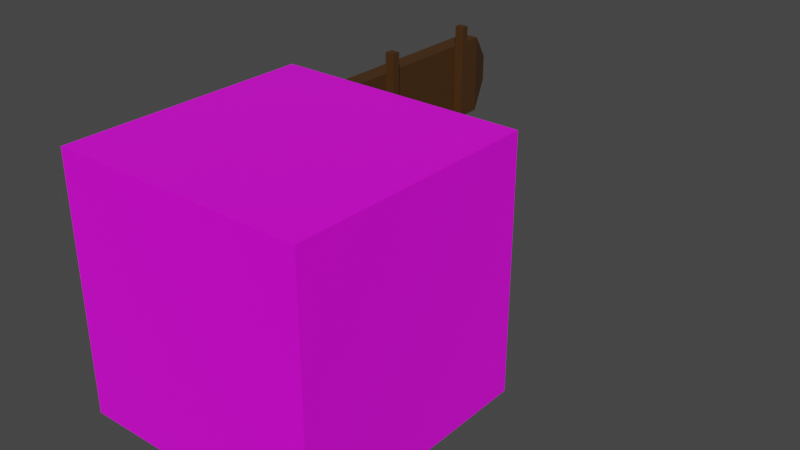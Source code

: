 # Source: ph_plot_front.blend  (saved by Blender 2.80.75; exported with 4.5.12 LTS)
import bpy
from mathutils import Matrix  # noqa: F401  (used for matrix-valued properties, if any)

bpy.ops.wm.read_factory_settings(use_empty=True)
scene = bpy.context.scene
scene.name = 'Scene'

# ---- collections
col_collection = bpy.data.collections.new('Collection'); scene.collection.children.link(col_collection)

# ---- images (referenced by path relative to the original .blend; pixels are not part of the script)
import os
ASSET_DIR = os.environ.get("B2B_ASSET_DIR", "")  # directory of the original .blend (textures are referenced by path, not embedded)
HERE = os.path.dirname(os.path.abspath(__file__))  # packed textures are extracted next to this script under _unpacked/

def load_image(name, relpath, width, height, colorspace="sRGB"):
    """Load a texture the original file referenced (path relative to the .blend, or extracted next to this script)."""
    p = next((c for c in (os.path.join(HERE, relpath), os.path.join(ASSET_DIR, relpath)) if relpath and os.path.exists(c)), "")
    if p:
        img = bpy.data.images.load(p, check_existing=True)
        img.name = name
    else:  # same state as the original file: an image datablock whose file is absent (Cycles renders it pink)
        img = bpy.data.images.new(name, width, height)
        img.source = "FILE"
        img.filepath = "//" + (relpath or name)
    img.colorspace_settings.name = colorspace
    return img
img_material_base_color_001 = load_image('Material Base Color.001', '', 1024, 1024, 'sRGB')

# ---- materials (node trees are filled in below, after node groups)
mat_material_001 = bpy.data.materials.new('Material.001')
mat_material_001.alpha_threshold = 0.0
mat_material_001.use_transparent_shadow = False
mat_material_001.line_color = (0.0, 0.0, 0.0, 1.0)
mat_material_002 = bpy.data.materials.new('Material.002')
mat_material_002.use_transparent_shadow = False

# ---- material node trees
mat_material_001.use_nodes = True; mat_material_001.node_tree.nodes.clear()
_N = mat_material_001.node_tree.nodes; _L = mat_material_001.node_tree.links
n0 = _N.new('ShaderNodeOutputMaterial'); n0.name = 'Material Output'; n0.location = (300, 300)
n1 = _N.new('ShaderNodeBsdfPrincipled'); n1.name = 'Principled BSDF'; n1.location = (10, 300)
n1.distribution = 'GGX'
n1.subsurface_method = 'BURLEY'
n1.inputs[2].default_value = 0.4
n1.inputs[3].default_value = 1.45
n1.inputs[27].default_value = (0.0, 0.0, 0.0, 1.0)
n1.inputs[28].default_value = 1.0
n2 = _N.new('ShaderNodeTexImage'); n2.name = 'Image Texture'; n2.location = (-280, 275)
n2.image = img_material_base_color_001
_L.new(n1.outputs[0], n0.inputs[0])
_L.new(n2.outputs[0], n1.inputs[0])
n0.is_active_output = True
mat_material_002.use_nodes = True; mat_material_002.node_tree.nodes.clear()
_N = mat_material_002.node_tree.nodes; _L = mat_material_002.node_tree.links
n0 = _N.new('ShaderNodeOutputMaterial'); n0.name = 'Material Output'; n0.location = (300, 300)
n1 = _N.new('ShaderNodeBsdfPrincipled'); n1.name = 'Principled BSDF'; n1.location = (10, 300)
n1.distribution = 'GGX'
n1.subsurface_method = 'BURLEY'
n1.inputs[0].default_value = (0.0648, 0.02732, 0.006049, 1.0)
n1.inputs[3].default_value = 1.45
n1.inputs[27].default_value = (0.0, 0.0, 0.0, 1.0)
n1.inputs[28].default_value = 1.0
_L.new(n1.outputs[0], n0.inputs[0])
n0.is_active_output = True

# ---- world
world_world = bpy.data.worlds.new('World'); scene.world = world_world
world_world.use_nodes = True; world_world.node_tree.nodes.clear()
_N = world_world.node_tree.nodes; _L = world_world.node_tree.links
n0 = _N.new('ShaderNodeOutputWorld'); n0.name = 'World Output'; n0.location = (300, 300)
n1 = _N.new('ShaderNodeBackground'); n1.name = 'Background'; n1.location = (10, 300)
n1.inputs[0].default_value = (0.05088, 0.05088, 0.05088, 1.0)
_L.new(n1.outputs[0], n0.inputs[0])
n0.is_active_output = True
world_world.color = (0.05088, 0.05088, 0.05088)
world_world.use_sun_shadow = False
world_world.sun_shadow_jitter_overblur = 0.0

# ---- meshes
me_cube_013 = bpy.data.meshes.new('Cube.013')
me_cube_013.from_pydata([(0.5, -0.5, -0.5), (0.5, -0.5, 0.5), (0.5, 0.5, -0.5), (0.5, 0.5, 0.5), (-0.5, -0.5, -0.5), (-0.5, -0.5, 0.5), (-0.5, 0.5, -0.5), (-0.5, 0.5, 0.5), (-0.3523, -0.4252, -1.448), (-0.3523, -0.4252, -0.4999), (-0.3523, -0.09845, -1.448), (-0.3523, -0.09845, -0.4999), (-0.4267, -0.4252, -1.448), (-0.4267, -0.4252, -0.4999), (-0.4267, -0.09845, -1.448), (-0.4267, -0.09845, -0.4999), (-0.3773, -0.3155, -1.537), (-0.3773, -0.2081, -1.537), (-0.4017, -0.3155, -1.537), (-0.4017, -0.2081, -1.537), (-0.3159, -0.5146, -1.323), (-0.3159, -0.5146, -1.298), (-0.3141, 0.4854, -1.327), (-0.3141, 0.4854, -1.297), (-0.3505, -0.5146, -1.323), (-0.3505, -0.5146, -1.298), (-0.3523, 0.4854, -1.327), (-0.3523, 0.4854, -1.297), (-0.3523, 0.07365, -1.448), (-0.3523, 0.07365, -0.4999), (-0.3523, 0.4004, -1.448), (-0.3523, 0.4004, -0.4999), (-0.4267, 0.07365, -1.448), (-0.4267, 0.07365, -0.4999), (-0.4267, 0.4004, -1.448), (-0.4267, 0.4004, -0.4999), (-0.3773, 0.1833, -1.537), (-0.3773, 0.2907, -1.537), (-0.4017, 0.1833, -1.537), (-0.4017, 0.2907, -1.537)], [], [(0, 4, 6, 2), (3, 2, 6, 7), (7, 6, 4, 5), (5, 1, 3, 7), (1, 0, 2, 3), (5, 4, 0, 1), (8, 9, 11, 10), (10, 11, 15, 14), (14, 15, 13, 12), (12, 13, 9, 8), (10, 14, 19, 17), (15, 11, 9, 13), (17, 19, 18, 16), (8, 10, 17, 16), (14, 12, 18, 19), (12, 8, 16, 18), (20, 21, 23, 22), (22, 23, 27, 26), (26, 27, 25, 24), (24, 25, 21, 20), (22, 26, 24, 20), (27, 23, 21, 25), (28, 29, 31, 30), (30, 31, 35, 34), (34, 35, 33, 32), (32, 33, 29, 28), (30, 34, 39, 37), (35, 31, 29, 33), (37, 39, 38, 36), (28, 30, 37, 36), (34, 32, 38, 39), (32, 28, 36, 38)])
me_cube_013.polygons.foreach_set('material_index', [0, 0, 0, 0, 0, 0, 1, 1, 1, 1, 1, 1, 1, 1, 1, 1, 1, 1, 1, 1, 1, 1, 1, 1, 1, 1, 1, 1, 1, 1, 1, 1])
_uv = me_cube_013.uv_layers.new(name='UVMap')
_uv.uv.foreach_set('vector', [0.3333, 0.6667, 0.3333, 1.0, 4.967e-08, 1.0, 0.0, 0.6667, 0.3333, 0.6667, 0.3333, 0.3333, 0.6667, 0.3333, 0.6667, 0.6667, 0.6667, 0.3333, 0.3333, 0.3333, 0.3333, 3.974e-08, 0.6667, 0.0, 1.0, 0.3333, 0.6667, 0.3333, 0.6667, 2.98e-08, 1.0, 0.0, 0.3333, 0.3333, 1.291e-07, 0.3333, 0.0, 8.941e-08, 0.3333, 0.0, 0.3333, 0.6667, 3.974e-08, 0.6667, 0.0, 0.3333, 0.3333, 0.3333, 0.375, 0.0, 0.625, 0.0, 0.625, 0.25, 0.375, 0.25, 0.375, 0.25, 0.625, 0.25, 0.625, 0.5, 0.375, 0.5, 0.375, 0.5, 0.625, 0.5, 0.625, 0.75, 0.375, 0.75, 0.375, 0.75, 0.625, 0.75, 0.625, 1.0, 0.375, 1.0, 0.375, 0.25, 0.375, 0.5, 0.375, 0.5, 0.375, 0.25, 0.625, 0.5, 0.875, 0.5, 0.875, 0.75, 0.625, 0.75, 0.125, 0.5, 0.375, 0.5, 0.375, 0.75, 0.125, 0.75, 0.375, 0.0, 0.375, 0.25, 0.375, 0.25, 0.375, 0.0, 0.375, 0.5, 0.375, 0.75, 0.375, 0.75, 0.375, 0.5, 0.375, 0.75, 0.375, 1.0, 0.375, 1.0, 0.375, 0.75, 0.375, 0.0, 0.625, 0.0, 0.625, 0.25, 0.375, 0.25, 0.375, 0.25, 0.625, 0.25, 0.625, 0.5, 0.375, 0.5, 0.375, 0.5, 0.625, 0.5, 0.625, 0.75, 0.375, 0.75, 0.375, 0.75, 0.625, 0.75, 0.625, 1.0, 0.375, 1.0, 0.125, 0.5, 0.375, 0.5, 0.375, 0.75, 0.125, 0.75, 0.625, 0.5, 0.875, 0.5, 0.875, 0.75, 0.625, 0.75, 0.375, 0.0, 0.625, 0.0, 0.625, 0.25, 0.375, 0.25, 0.375, 0.25, 0.625, 0.25, 0.625, 0.5, 0.375, 0.5, 0.375, 0.5, 0.625, 0.5, 0.625, 0.75, 0.375, 0.75, 0.375, 0.75, 0.625, 0.75, 0.625, 1.0, 0.375, 1.0, 0.375, 0.25, 0.375, 0.5, 0.375, 0.5, 0.375, 0.25, 0.625, 0.5, 0.875, 0.5, 0.875, 0.75, 0.625, 0.75, 0.125, 0.5, 0.375, 0.5, 0.375, 0.75, 0.125, 0.75, 0.375, 0.0, 0.375, 0.25, 0.375, 0.25, 0.375, 0.0, 0.375, 0.5, 0.375, 0.75, 0.375, 0.75, 0.375, 0.5, 0.375, 0.75, 0.375, 1.0, 0.375, 1.0, 0.375, 0.75])
me_cube_013.materials.append(mat_material_001)
me_cube_013.materials.append(mat_material_002)
me_cube_013.use_remesh_preserve_volume = False
me_cube_013.use_remesh_preserve_attributes = False
me_cube_013.use_mirror_vertex_groups = False
me_cube_013.update()
me_cube_006 = bpy.data.meshes.new('Cube.006')
me_cube_006.from_pydata([(-0.8205, -1.0, -0.8205), (-0.8205, -1.0, 0.8205), (-1.0, 1.0, -1.591), (-1.0, 1.0, 1.0), (0.8205, -1.0, -0.8205), (0.8205, -1.0, 0.8205), (1.0, 1.0, -1.591), (1.0, 1.0, 1.0)], [], [(0, 1, 3, 2), (2, 3, 7, 6), (6, 7, 5, 4), (4, 5, 1, 0), (2, 6, 4, 0), (7, 3, 1, 5)])
_uv = me_cube_006.uv_layers.new(name='UVMap')
_uv.uv.foreach_set('vector', [0.375, 0.0, 0.625, 0.0, 0.625, 0.25, 0.375, 0.25, 0.375, 0.25, 0.625, 0.25, 0.625, 0.5, 0.375, 0.5, 0.375, 0.5, 0.625, 0.5, 0.625, 0.75, 0.375, 0.75, 0.375, 0.75, 0.625, 0.75, 0.625, 1.0, 0.375, 1.0, 0.125, 0.5, 0.375, 0.5, 0.375, 0.75, 0.125, 0.75, 0.625, 0.5, 0.875, 0.5, 0.875, 0.75, 0.625, 0.75])
me_cube_006.materials.append(mat_material_002)
me_cube_006.use_remesh_preserve_volume = False
me_cube_006.use_remesh_preserve_attributes = False
me_cube_006.use_mirror_vertex_groups = False
me_cube_006.update()

# ---- objects
ob_cube_009 = bpy.data.objects.new('Cube.009', me_cube_013)
ob_cube_005 = bpy.data.objects.new('Cube.005', me_cube_006)

# ---- transforms, parenting, visibility, modifiers, constraints
ob_cube_009.location = (0.0, 0.0, 0.0)
ob_cube_009.rotation_euler = (1.571, -0.0, 0.0)
ob_cube_009.lock_rotations_4d = False
ob_cube_009.empty_display_type = 'ARROWS'
ob_cube_009.lineart.crease_threshold = 0.0
_m = ob_cube_009.modifiers.new('Bevel', 'BEVEL')
_m.width = 0.07
_m.width_pct = 0.07
_m.limit_method = 'WEIGHT'
ob_cube_005.parent = ob_cube_009
ob_cube_005.location = (-0.3332, -0.01456, -0.8692)
ob_cube_005.rotation_euler = (3.142, -0.0, 0.0)
ob_cube_005.scale = (-0.01911, -0.5, -0.01358)
ob_cube_005.lineart.crease_threshold = 0.0

# ---- collection membership
col_collection.objects.link(ob_cube_009)
col_collection.objects.link(ob_cube_005)

# ---- scene / render settings (as saved in the file)
scene.frame_start = 1; scene.frame_end = 250; scene.frame_set(1)
scene.render.engine = 'BLENDER_EEVEE_NEXT'
scene.cycles.use_denoising = False
scene.cycles.samples = 128
scene.cycles.sampling_pattern = 'TABULATED_SOBOL'
scene.cycles.use_adaptive_sampling = False
scene.cycles.use_light_tree = False
scene.view_settings.view_transform = 'Filmic'
bpy.context.view_layer.update()

# ---- added for rendering (the .blend has no active camera and no usable light): camera, sun
cam_auto = bpy.data.cameras.new('AutoCamera')
cam_auto.lens = 50.0
cam_auto.sensor_width = 36.0
cam_auto.clip_end = 1000.0
ob_auto_camera = bpy.data.objects.new('AutoCamera', cam_auto)
scene.collection.objects.link(ob_auto_camera)
ob_auto_camera.location = (2.29947, -2.2411, 1.83229)
ob_auto_camera.rotation_euler = (1.09748, -7.21219e-08, 0.694738)
scene.camera = ob_auto_camera
light_auto_sun = bpy.data.lights.new('AutoSun', 'SUN')
light_auto_sun.energy = 3.0
light_auto_sun.angle = 0.0523599
ob_auto_sun = bpy.data.objects.new('AutoSun', light_auto_sun)
scene.collection.objects.link(ob_auto_sun)
ob_auto_sun.rotation_euler = (0.872665, 0.174533, 0.523599)
bpy.context.view_layer.update()
